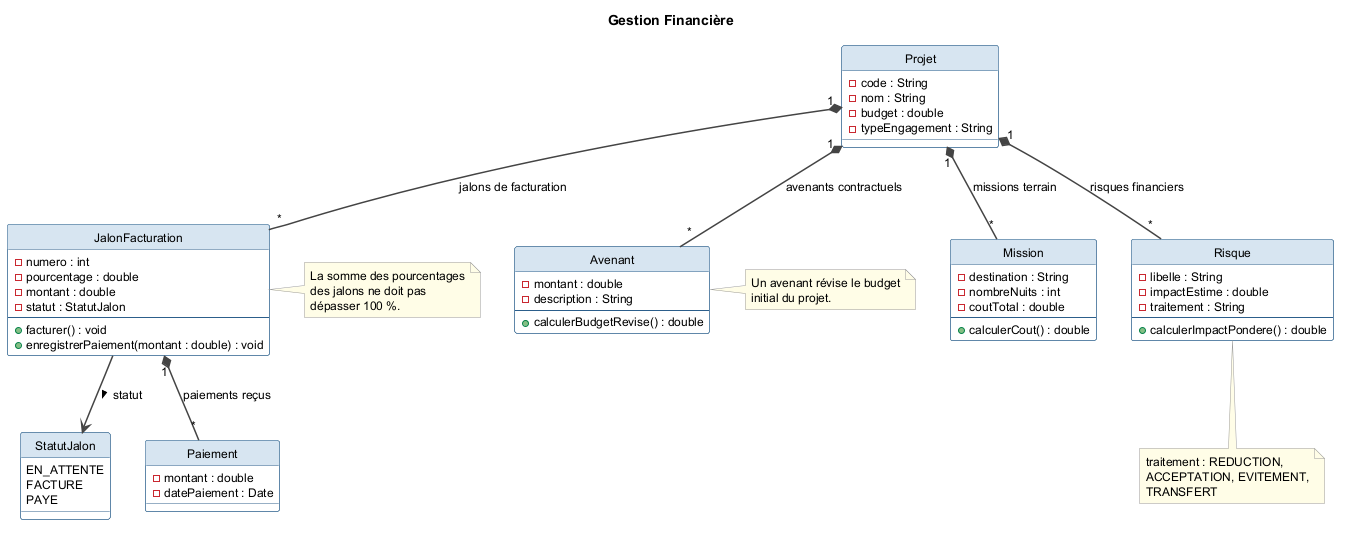

The diagram above was rendered by PlantUML. Its source (embedded in the PNG):
@startuml financial
title Gestion Financière

top to bottom direction

skinparam shadowing false
skinparam classBackgroundColor #FFFFFF
skinparam classBorderColor #2C5F8A
skinparam classHeaderBackgroundColor #D6E4F0
skinparam packageBackgroundColor #EAF2FF
skinparam packageBorderColor #1F4E79
skinparam packageFontColor #1F4E79
skinparam defaultFontName Helvetica
skinparam defaultFontSize 12
skinparam ArrowColor #444444
skinparam ArrowThickness 1.5
skinparam noteBorderColor #999999
skinparam noteBackgroundColor #FFFDE7
hide circle

enum StatutJalon {
  EN_ATTENTE
  FACTURE
  PAYE
}

class Projet {
  - code : String
  - nom : String
  - budget : double
  - typeEngagement : String
}

class JalonFacturation {
  - numero : int
  - pourcentage : double
  - montant : double
  - statut : StatutJalon
  --
  + facturer() : void
  + enregistrerPaiement(montant : double) : void
}

class Paiement {
  - montant : double
  - datePaiement : Date
}

class Avenant {
  - montant : double
  - description : String
  --
  + calculerBudgetRevise() : double
}

class Mission {
  - destination : String
  - nombreNuits : int
  - coutTotal : double
  --
  + calculerCout() : double
}

class Risque {
  - libelle : String
  - impactEstime : double
  - traitement : String
  --
  + calculerImpactPondere() : double
}

Projet "1" *-- "*" JalonFacturation : jalons de facturation
JalonFacturation "1" *-- "*" Paiement : paiements reçus
Projet "1" *-- "*" Avenant          : avenants contractuels
Projet "1" *-- "*" Mission           : missions terrain
Projet "1" *-- "*" Risque            : risques financiers
JalonFacturation --> StatutJalon     : statut >

note right of JalonFacturation
  La somme des pourcentages
  des jalons ne doit pas
  dépasser 100 %.
end note

note right of Avenant
  Un avenant révise le budget
  initial du projet.
end note

note bottom of Risque
  traitement : REDUCTION,
  ACCEPTATION, EVITEMENT,
  TRANSFERT
end note

@enduml